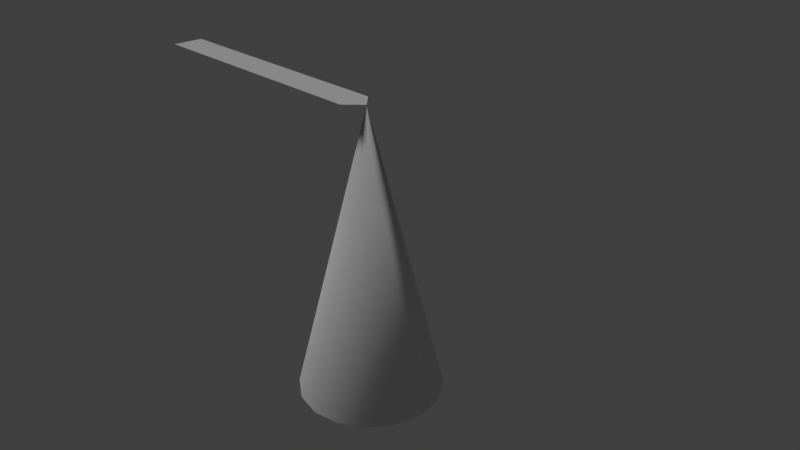 # Source: princessHat1.blend  (saved by Blender 2.78.0; exported with 4.5.12 LTS)
import bpy
from mathutils import Matrix  # noqa: F401  (used for matrix-valued properties, if any)

bpy.ops.wm.read_factory_settings(use_empty=True)
scene = bpy.context.scene
scene.name = 'Scene'

# ---- collections
col_collection_1 = bpy.data.collections.new('Collection 1'); scene.collection.children.link(col_collection_1)

# ---- materials (node trees are filled in below, after node groups)
mat_hat = bpy.data.materials.new('hat')
mat_hat.alpha_threshold = 0.0
mat_hat.use_transparent_shadow = False
mat_hat.roughness = 0.5
mat_hat.specular_intensity = 0.0
mat_tail = bpy.data.materials.new('tail')
mat_tail.alpha_threshold = 0.0
mat_tail.use_transparent_shadow = False
mat_tail.roughness = 0.5
mat_tail.specular_intensity = 0.0

# ---- material node trees

# ---- world
world_world = bpy.data.worlds.new('World'); scene.world = world_world
world_world.color = (0.05088, 0.05088, 0.05088)
world_world.use_sun_shadow = False
world_world.sun_shadow_jitter_overblur = 0.0
world_world.cycles.sampling_method = 'MANUAL'

# ---- cameras
cam_camera = bpy.data.cameras.new('Camera')
cam_camera.clip_end = 100.0
cam_camera.lens = 35.0
cam_camera.sensor_width = 32.0
cam_camera.sensor_height = 18.0
cam_camera.ortho_scale = 7.314
cam_camera.dof.focus_distance = 0.0
cam_camera.dof.aperture_fstop = 128.0

# ---- lights
light_lamp = bpy.data.lights.new('Lamp', 'SUN')
light_lamp.transmission_factor = 0.0
light_lamp.cutoff_distance = 30.0
light_lamp.angle = 0.1993
light_lamp.energy = 1.0
light_lamp.shadow_buffer_clip_start = 1.001
light_lamp.shadow_soft_size = 0.1
light_lamp.shadow_cascade_max_distance = 1000.0

# ---- meshes
me_cone = bpy.data.meshes.new('Cone')
me_cone.from_pydata([(0.0, 1.0, -2.0), (0.3827, 0.9239, -2.0), (0.7071, 0.7071, -2.0), (0.9239, 0.3827, -2.0), (1.0, -4.371e-08, -2.0), (0.0, 0.0, 2.0), (0.9239, -0.3827, -2.0), (0.7071, -0.7071, -2.0), (0.3827, -0.9239, -2.0), (1.51e-07, -1.0, -2.0), (-0.3827, -0.9239, -2.0), (-0.7071, -0.7071, -2.0), (-0.9239, -0.3827, -2.0), (-1.0, 1.192e-08, -2.0), (-0.9239, 0.3827, -2.0), (-0.7071, 0.7071, -2.0), (-0.3827, 0.9239, -2.0), (9.313e-10, 0.975, -2.013), (0.3731, 0.9008, -2.013), (0.6894, 0.6894, -2.013), (0.9008, 0.3731, -2.013), (0.975, -4.234e-08, -2.013), (0.9008, -0.3731, -2.013), (0.6894, -0.6894, -2.013), (0.3731, -0.9008, -2.013), (1.482e-07, -0.975, -2.013), (-0.3731, -0.9008, -2.013), (-0.6894, -0.6894, -2.013), (-0.9008, -0.3731, -2.013), (-0.975, 1.191e-08, -2.013), (-0.9008, 0.3731, -2.013), (-0.6894, 0.6894, -2.013), (-0.3731, 0.9008, -2.013), (4.121e-09, 0.9506, -2.0), (0.3638, 0.8783, -2.0), (0.6722, 0.6722, -2.0), (0.8783, 0.3638, -2.0), (0.9506, -4.165e-08, -2.0), (0.8783, -0.3638, -2.0), (0.6722, -0.6722, -2.0), (0.3638, -0.8783, -2.0), (1.477e-07, -0.9506, -2.0), (-0.3638, -0.8783, -2.0), (-0.6722, -0.6722, -2.0), (-0.8783, -0.3638, -2.0), (-0.9506, 1.124e-08, -2.0), (-0.8783, 0.3638, -2.0), (-0.6722, 0.6722, -2.0), (-0.3638, 0.8783, -2.0), (1.024e-07, 7.451e-09, 1.0)], [], [(0, 5, 1), (1, 5, 2), (2, 5, 3), (3, 5, 4), (4, 5, 6), (6, 5, 7), (7, 5, 8), (8, 5, 9), (9, 5, 10), (10, 5, 11), (11, 5, 12), (12, 5, 13), (13, 5, 14), (14, 5, 15), (15, 5, 16), (16, 5, 0), (15, 16, 32, 31), (8, 9, 25, 24), (16, 0, 17, 32), (12, 13, 29, 28), (4, 6, 22, 21), (1, 2, 19, 18), (9, 10, 26, 25), (13, 14, 30, 29), (6, 7, 23, 22), (2, 3, 20, 19), (10, 11, 27, 26), (14, 15, 31, 30), (7, 8, 24, 23), (3, 4, 21, 20), (11, 12, 28, 27), (0, 1, 18, 17), (30, 31, 47, 46), (23, 24, 40, 39), (31, 32, 48, 47), (24, 25, 41, 40), (17, 18, 34, 33), (32, 17, 33, 48), (25, 26, 42, 41), (18, 19, 35, 34), (26, 27, 43, 42), (19, 20, 36, 35), (27, 28, 44, 43), (20, 21, 37, 36), (28, 29, 45, 44), (21, 22, 38, 37), (29, 30, 46, 45), (22, 23, 39, 38), (36, 37, 49), (44, 45, 49), (37, 38, 49), (45, 46, 49), (38, 39, 49), (46, 47, 49), (39, 40, 49), (47, 48, 49), (40, 41, 49), (33, 34, 49), (48, 33, 49), (41, 42, 49), (34, 35, 49), (42, 43, 49), (35, 36, 49), (43, 44, 49)])
me_cone.polygons.foreach_set('use_smooth', [True] * 64)
_k = set([(0, 1), (0, 16), (1, 2), (2, 3), (3, 4), (4, 6), (6, 7), (7, 8), (8, 9), (9, 10), (10, 11), (11, 12), (12, 13), (13, 14), (14, 15), (15, 16), (33, 34), (33, 48), (34, 35), (35, 36), (36, 37), (37, 38), (38, 39), (39, 40), (40, 41), (41, 42), (42, 43), (43, 44), (44, 45), (45, 46), (46, 47), (47, 48)])
me_cone.attributes.new('sharp_edge', 'BOOLEAN', 'EDGE').data.foreach_set('value', [ (min(e.vertices), max(e.vertices)) in _k for e in me_cone.edges])
_uv = me_cone.uv_layers.new(name='UVMap')
_uv.uv.foreach_set('vector', [0.5546, 0.5236, 0.375, 0.6157, 0.543, 0.5124, 0.543, 0.5124, 0.375, 0.6157, 0.5322, 0.5019, 0.5322, 0.5019, 0.375, 0.6157, 0.522, 0.4918, 0.522, 0.4918, 0.375, 0.6157, 0.5121, 0.4818, 0.5121, 0.4818, 0.375, 0.6157, 0.5023, 0.4718, 0.5023, 0.4718, 0.375, 0.6157, 0.4924, 0.4615, 0.4924, 0.4615, 0.375, 0.6157, 0.4821, 0.4507, 0.4821, 0.4507, 0.375, 0.6157, 0.4712, 0.439, 0.4712, 0.439, 0.375, 0.6157, 0.4594, 0.4261, 0.4594, 0.4261, 0.375, 0.6157, 0.4463, 0.4115, 0.4463, 0.4115, 0.375, 0.6157, 0.4319, 0.3943, 0.4319, 0.3943, 0.375, 0.6157, 0.4165, 0.3725, 0.6231, 0.5818, 0.375, 0.6157, 0.6003, 0.565, 0.6003, 0.565, 0.375, 0.6157, 0.5825, 0.5495, 0.5825, 0.5495, 0.375, 0.6157, 0.5676, 0.5358, 0.5676, 0.5358, 0.375, 0.6157, 0.5546, 0.5236, 0.5825, 0.5495, 0.5676, 0.5358, 0.5686, 0.5348, 0.5835, 0.5483, 0.4821, 0.4507, 0.4712, 0.439, 0.4721, 0.4382, 0.483, 0.4499, 0.5676, 0.5358, 0.5546, 0.5236, 0.5555, 0.5227, 0.5686, 0.5348, 0.4319, 0.3943, 0.4165, 0.3725, 0.4183, 0.3717, 0.4332, 0.3932, 0.5121, 0.4818, 0.5023, 0.4718, 0.5031, 0.4711, 0.5129, 0.4811, 0.543, 0.5124, 0.5322, 0.5019, 0.533, 0.5011, 0.5438, 0.5116, 0.4712, 0.439, 0.4594, 0.4261, 0.4604, 0.4252, 0.4721, 0.4382, 0.6231, 0.5818, 0.6003, 0.565, 0.6015, 0.5635, 0.6241, 0.5797, 0.5023, 0.4718, 0.4924, 0.4615, 0.4932, 0.4608, 0.5031, 0.4711, 0.5322, 0.5019, 0.522, 0.4918, 0.5228, 0.491, 0.533, 0.5011, 0.4594, 0.4261, 0.4463, 0.4115, 0.4475, 0.4105, 0.4604, 0.4252, 0.6003, 0.565, 0.5825, 0.5495, 0.5835, 0.5483, 0.6015, 0.5635, 0.4924, 0.4615, 0.4821, 0.4507, 0.483, 0.4499, 0.4932, 0.4608, 0.522, 0.4918, 0.5121, 0.4818, 0.5129, 0.4811, 0.5228, 0.491, 0.4463, 0.4115, 0.4319, 0.3943, 0.4332, 0.3932, 0.4475, 0.4105, 0.5546, 0.5236, 0.543, 0.5124, 0.5438, 0.5116, 0.5555, 0.5227, 0.6015, 0.5635, 0.5835, 0.5483, 0.5846, 0.5471, 0.6026, 0.5621, 0.4932, 0.4608, 0.483, 0.4499, 0.4838, 0.4492, 0.4939, 0.4601, 0.5835, 0.5483, 0.5686, 0.5348, 0.5695, 0.5338, 0.5846, 0.5471, 0.483, 0.4499, 0.4721, 0.4382, 0.473, 0.4374, 0.4838, 0.4492, 0.5555, 0.5227, 0.5438, 0.5116, 0.5446, 0.5108, 0.5563, 0.5219, 0.5686, 0.5348, 0.5555, 0.5227, 0.5563, 0.5219, 0.5695, 0.5338, 0.4721, 0.4382, 0.4604, 0.4252, 0.4614, 0.4244, 0.473, 0.4374, 0.5438, 0.5116, 0.533, 0.5011, 0.5337, 0.5004, 0.5446, 0.5108, 0.4604, 0.4252, 0.4475, 0.4105, 0.4486, 0.4095, 0.4614, 0.4244, 0.533, 0.5011, 0.5228, 0.491, 0.5235, 0.4903, 0.5337, 0.5004, 0.4475, 0.4105, 0.4332, 0.3932, 0.4346, 0.3922, 0.4486, 0.4095, 0.5228, 0.491, 0.5129, 0.4811, 0.5136, 0.4804, 0.5235, 0.4903, 0.4332, 0.3932, 0.4183, 0.3717, 0.42, 0.3709, 0.4346, 0.3922, 0.5129, 0.4811, 0.5031, 0.4711, 0.5038, 0.4704, 0.5136, 0.4804, 0.6241, 0.5797, 0.6015, 0.5635, 0.6026, 0.5621, 0.625, 0.5779, 0.5031, 0.4711, 0.4932, 0.4608, 0.4939, 0.4601, 0.5038, 0.4704, 0.5235, 0.4903, 0.5136, 0.4804, 0.625, 0.3694, 0.4346, 0.3922, 0.42, 0.3709, 0.625, 0.3694, 0.5136, 0.4804, 0.5038, 0.4704, 0.625, 0.3694, 0.625, 0.5779, 0.6026, 0.5621, 0.625, 0.3694, 0.5038, 0.4704, 0.4939, 0.4601, 0.625, 0.3694, 0.6026, 0.5621, 0.5846, 0.5471, 0.625, 0.3694, 0.4939, 0.4601, 0.4838, 0.4492, 0.625, 0.3694, 0.5846, 0.5471, 0.5695, 0.5338, 0.625, 0.3694, 0.4838, 0.4492, 0.473, 0.4374, 0.625, 0.3694, 0.5563, 0.5219, 0.5446, 0.5108, 0.625, 0.3694, 0.5695, 0.5338, 0.5563, 0.5219, 0.625, 0.3694, 0.473, 0.4374, 0.4614, 0.4244, 0.625, 0.3694, 0.5446, 0.5108, 0.5337, 0.5004, 0.625, 0.3694, 0.4614, 0.4244, 0.4486, 0.4095, 0.625, 0.3694, 0.5337, 0.5004, 0.5235, 0.4903, 0.625, 0.3694, 0.4486, 0.4095, 0.4346, 0.3922, 0.625, 0.3694])
me_cone.materials.append(mat_hat)
me_cone.use_remesh_preserve_volume = False
me_cone.use_remesh_preserve_attributes = False
me_cone.use_mirror_vertex_groups = False
me_cone.update()
me_plane_001 = bpy.data.meshes.new('Plane.001')
me_plane_001.from_pydata([(-2.0, 0.2222, 0.001), (-2.0, -3.576e-07, 0.001), (2.0, 1.192e-07, 0.001), (-1.778, 1.192e-07, 0.001), (-1.556, 1.192e-07, 0.001), (-1.333, -0.2222, 0.001), (-1.333, 0.2222, 0.001), (-1.111, -0.2222, 0.001), (-0.8889, -0.2222, 0.001), (-0.8889, 1.192e-07, 0.001), (-0.8889, 0.2222, 0.001), (-0.6667, 1.192e-07, 0.001), (-0.4444, -0.2222, 0.001), (-0.4444, 0.2222, 0.001), (-0.2222, -0.2222, 0.001), (0.0, -0.2222, 0.001), (0.0, 0.2222, 0.001), (0.4444, -0.2222, 0.001), (0.4444, 0.2222, 0.001), (0.6667, 1.192e-07, 0.001), (0.8889, 0.2222, 0.001), (1.111, -0.2222, 0.001), (1.111, 0.2222, 0.001), (1.333, 0.2222, 0.001), (1.778, -0.2222, 0.001), (1.778, 1.192e-07, 0.001), (1.778, 0.2222, 0.001), (-1.333, 0.1111, 0.001), (-0.8889, 0.1111, 0.001), (-0.6667, 0.1111, 0.001), (0.4444, 0.1111, 0.001), (0.8889, 0.1111, 0.001), (1.333, 0.1111, 0.001), (1.556, 0.1111, 0.001), (1.778, 0.1111, 0.001), (-2.0, -0.1111, 0.001), (-1.778, -0.1111, 0.001), (-0.6667, -0.1111, 0.001), (-0.2222, -0.1111, 0.001), (0.0, -0.1111, 0.001), (0.2222, -0.1111, 0.001), (0.6667, -0.1111, 0.001), (0.8889, -0.1111, 0.001), (1.778, -0.1111, 0.001), (1.889, 1.192e-07, 0.001), (-2.0, 0.2222, 0.00225), (-2.0, -3.576e-07, 0.00225), (-2.0, -0.2222, 0.00225), (2.0, 1.192e-07, 0.00225), (-1.778, -0.2222, 0.00225), (-1.778, 1.192e-07, 0.00225), (-1.778, 0.2222, 0.00225), (-1.556, -0.2222, 0.00225), (-1.556, 1.192e-07, 0.00225), (-1.556, 0.2222, 0.00225), (-1.333, -0.2222, 0.00225), (-1.333, 1.192e-07, 0.00225), (-1.333, 0.2222, 0.00225), (-1.111, -0.2222, 0.00225), (-1.111, 1.192e-07, 0.00225), (-1.111, 0.2222, 0.00225), (-0.8889, -0.2222, 0.00225), (-0.8889, 1.192e-07, 0.00225), (-0.8889, 0.2222, 0.00225), (-0.6667, -0.2222, 0.00225), (-0.6667, 1.192e-07, 0.00225), (-0.6667, 0.2222, 0.00225), (-0.4444, -0.2222, 0.00225), (-0.4444, 1.192e-07, 0.00225), (-0.4444, 0.2222, 0.00225), (-0.2222, -0.2222, 0.00225), (-0.2222, 1.192e-07, 0.00225), (-0.2222, 0.2222, 0.00225), (0.0, -0.2222, 0.00225), (0.0, 1.192e-07, 0.00225), (0.0, 0.2222, 0.00225), (0.2222, -0.2222, 0.00225), (0.2222, 1.192e-07, 0.00225), (0.2222, 0.2222, 0.00225), (0.4444, -0.2222, 0.00225), (0.4444, 1.192e-07, 0.00225), (0.4444, 0.2222, 0.00225), (0.6667, -0.2222, 0.00225), (0.6667, 1.192e-07, 0.00225), (0.6667, 0.2222, 0.00225), (0.8889, -0.2222, 0.00225), (0.8889, 1.192e-07, 0.00225), (0.8889, 0.2222, 0.00225), (1.111, -0.2222, 0.00225), (1.111, 1.192e-07, 0.00225), (1.111, 0.2222, 0.00225), (1.333, -0.2222, 0.00225), (1.333, 1.192e-07, 0.00225), (1.333, 0.2222, 0.00225), (1.556, -0.2222, 0.00225), (1.556, 1.192e-07, 0.00225), (1.556, 0.2222, 0.00225), (1.778, -0.2222, 0.00225), (1.778, 1.192e-07, 0.00225), (1.778, 0.2222, 0.00225), (-2.0, 0.1111, 0.00225), (-1.778, 0.1111, 0.00225), (-1.556, 0.1111, 0.00225), (-1.333, 0.1111, 0.00225), (-1.111, 0.1111, 0.00225), (-0.8889, 0.1111, 0.00225), (-0.6667, 0.1111, 0.00225), (-0.4444, 0.1111, 0.00225), (-0.2222, 0.1111, 0.00225), (0.0, 0.1111, 0.00225), (0.2222, 0.1111, 0.00225), (0.4444, 0.1111, 0.00225), (0.6667, 0.1111, 0.00225), (0.8889, 0.1111, 0.00225), (1.111, 0.1111, 0.00225), (1.333, 0.1111, 0.00225), (1.556, 0.1111, 0.00225), (1.778, 0.1111, 0.00225), (-2.0, -0.1111, 0.00225), (-1.778, -0.1111, 0.00225), (-1.556, -0.1111, 0.00225), (-1.333, -0.1111, 0.00225), (-1.111, -0.1111, 0.00225), (-0.8889, -0.1111, 0.00225), (-0.6667, -0.1111, 0.00225), (-0.4444, -0.1111, 0.00225), (-0.2222, -0.1111, 0.00225), (0.0, -0.1111, 0.00225), (0.2222, -0.1111, 0.00225), (0.4444, -0.1111, 0.00225), (0.6667, -0.1111, 0.00225), (0.8889, -0.1111, 0.00225), (1.111, -0.1111, 0.00225), (1.333, -0.1111, 0.00225), (1.556, -0.1111, 0.00225), (1.778, -0.1111, 0.00225), (1.889, -0.1111, 0.00225), (1.889, 0.1111, 0.00225), (1.889, 1.192e-07, 0.00225), (-2.0, -0.2222, 0.001), (-1.778, -0.2222, 0.001), (-1.778, 0.2222, 0.001), (-1.556, -0.2222, 0.001), (-1.556, 0.2222, 0.001), (-1.333, 1.192e-07, 0.001), (-1.111, 1.192e-07, 0.001), (-1.111, 0.2222, 0.001), (-0.6667, -0.2222, 0.001), (-0.6667, 0.2222, 0.001), (-0.4444, 1.192e-07, 0.001), (-0.2222, 1.192e-07, 0.001), (-0.2222, 0.2222, 0.001), (0.0, 1.192e-07, 0.001), (0.2222, -0.2222, 0.001), (0.2222, 1.192e-07, 0.001), (0.2222, 0.2222, 0.001), (0.4444, 1.192e-07, 0.001), (0.6667, -0.2222, 0.001), (0.6667, 0.2222, 0.001), (0.8889, -0.2222, 0.001), (0.8889, 1.192e-07, 0.001), (1.111, 1.192e-07, 0.001), (1.333, -0.2222, 0.001), (1.333, 1.192e-07, 0.001), (1.556, -0.2222, 0.001), (1.556, 1.192e-07, 0.001), (1.556, 0.2222, 0.001), (-2.0, 0.1111, 0.001), (-1.778, 0.1111, 0.001), (-1.556, 0.1111, 0.001), (-1.111, 0.1111, 0.001), (-0.4444, 0.1111, 0.001), (-0.2222, 0.1111, 0.001), (0.0, 0.1111, 0.001), (0.2222, 0.1111, 0.001), (0.6667, 0.1111, 0.001), (1.111, 0.1111, 0.001), (-1.556, -0.1111, 0.001), (-1.333, -0.1111, 0.001), (-1.111, -0.1111, 0.001), (-0.8889, -0.1111, 0.001), (-0.4444, -0.1111, 0.001), (0.4444, -0.1111, 0.001), (1.111, -0.1111, 0.001), (1.333, -0.1111, 0.001), (1.556, -0.1111, 0.001), (1.889, -0.1111, 0.001), (1.889, 0.1111, 0.001)], [], [(167, 0, 141, 168), (36, 3, 4, 177), (177, 4, 144, 178), (169, 143, 6, 27), (27, 6, 146, 170), (179, 145, 9, 180), (170, 146, 10, 28), (180, 9, 11, 37), (28, 10, 148, 29), (37, 11, 149, 181), (29, 148, 13, 171), (181, 149, 150, 38), (171, 13, 151, 172), (38, 150, 152, 39), (172, 151, 16, 173), (39, 152, 154, 40), (173, 16, 155, 174), (40, 154, 156, 182), (174, 155, 18, 30), (182, 156, 19, 41), (30, 18, 158, 175), (41, 19, 160, 42), (175, 158, 20, 31), (42, 160, 161, 183), (31, 20, 22, 176), (176, 22, 23, 32), (32, 23, 166, 33), (185, 165, 25, 43), (33, 166, 26, 34), (34, 187, 25), (26, 187, 34), (35, 1, 3, 36), (165, 33, 34, 25), (163, 32, 33, 165), (161, 176, 32, 163), (160, 31, 176, 161), (19, 175, 31, 160), (156, 30, 175, 19), (154, 174, 30, 156), (11, 29, 171, 149), (9, 28, 29, 11), (145, 170, 28, 9), (144, 27, 170, 145), (4, 169, 27, 144), (3, 168, 169, 4), (1, 167, 168, 3), (139, 35, 36, 140), (164, 185, 43, 24), (21, 183, 184, 162), (159, 42, 183, 21), (157, 41, 42, 159), (17, 182, 41, 157), (153, 40, 182, 17), (15, 39, 40, 153), (14, 38, 39, 15), (12, 181, 38, 14), (147, 37, 181, 12), (8, 180, 37, 147), (7, 179, 180, 8), (5, 178, 179, 7), (142, 177, 178, 5), (140, 36, 177, 142), (44, 25, 187), (2, 44, 187), (25, 186, 43), (186, 24, 43), (25, 44, 186), (186, 44, 2), (100, 101, 51, 45), (119, 120, 53, 50), (101, 102, 54, 51), (120, 121, 56, 53), (102, 103, 57, 54), (121, 122, 59, 56), (103, 104, 60, 57), (122, 123, 62, 59), (104, 105, 63, 60), (123, 124, 65, 62), (105, 106, 66, 63), (124, 125, 68, 65), (106, 107, 69, 66), (125, 126, 71, 68), (107, 108, 72, 69), (126, 127, 74, 71), (108, 109, 75, 72), (127, 128, 77, 74), (109, 110, 78, 75), (128, 129, 80, 77), (110, 111, 81, 78), (129, 130, 83, 80), (111, 112, 84, 81), (130, 131, 86, 83), (112, 113, 87, 84), (131, 132, 89, 86), (113, 114, 90, 87), (132, 133, 92, 89), (114, 115, 93, 90), (133, 134, 95, 92), (115, 116, 96, 93), (134, 135, 98, 95), (116, 117, 99, 96), (117, 98, 137), (99, 117, 137), (118, 119, 50, 46), (95, 98, 117, 116), (92, 95, 116, 115), (89, 92, 115, 114), (86, 89, 114, 113), (83, 86, 113, 112), (80, 83, 112, 111), (77, 80, 111, 110), (74, 77, 110, 109), (71, 74, 109, 108), (68, 71, 108, 107), (65, 68, 107, 106), (62, 65, 106, 105), (59, 62, 105, 104), (56, 59, 104, 103), (53, 56, 103, 102), (50, 53, 102, 101), (46, 50, 101, 100), (47, 49, 119, 118), (94, 97, 135, 134), (91, 94, 134, 133), (88, 91, 133, 132), (85, 88, 132, 131), (82, 85, 131, 130), (79, 82, 130, 129), (76, 79, 129, 128), (73, 76, 128, 127), (70, 73, 127, 126), (67, 70, 126, 125), (64, 67, 125, 124), (61, 64, 124, 123), (58, 61, 123, 122), (55, 58, 122, 121), (52, 55, 121, 120), (49, 52, 120, 119), (138, 137, 98), (48, 137, 138), (98, 135, 136), (136, 135, 97), (98, 136, 138), (136, 48, 138), (142, 5, 55, 52), (17, 157, 82, 79), (13, 148, 66, 69), (166, 23, 93, 96), (12, 14, 70, 67), (164, 24, 97, 94), (6, 143, 54, 57), (158, 18, 81, 84), (1, 35, 118, 46), (5, 7, 58, 55), (157, 159, 85, 82), (151, 13, 69, 72), (26, 166, 96, 99), (14, 15, 73, 70), (24, 186, 136, 97), (146, 6, 57, 60), (20, 158, 84, 87), (7, 8, 61, 58), (159, 21, 88, 85), (16, 151, 72, 75), (2, 187, 137, 48), (139, 140, 49, 47), (15, 153, 76, 73), (0, 167, 100, 45), (10, 146, 60, 63), (22, 20, 87, 90), (8, 147, 64, 61), (21, 162, 91, 88), (141, 0, 45, 51), (155, 16, 75, 78), (140, 142, 52, 49), (153, 17, 79, 76), (186, 2, 48, 136), (148, 10, 63, 66), (23, 22, 90, 93), (167, 1, 46, 100), (187, 26, 99, 137), (147, 12, 67, 64), (162, 164, 94, 91), (143, 141, 51, 54), (18, 155, 78, 81), (35, 139, 47, 118), (168, 141, 143, 169), (178, 144, 145, 179), (183, 161, 163, 184), (184, 163, 165, 185), (152, 173, 174, 154), (150, 172, 173, 152), (149, 171, 172, 150), (162, 184, 185, 164)])
me_plane_001.polygons.foreach_set('use_smooth', [1, 1, 1, 1, 1, 1, 1, 1, 1, 1, 1, 1, 1, 1, 1, 1, 1, 1, 1, 1, 1, 1, 1, 1, 1, 1, 1, 1, 1, 1, 1, 1, 1, 1, 1, 1, 1, 1, 1, 1, 1, 1, 1, 1, 1, 1, 1, 1, 1, 1, 1, 1, 1, 1, 1, 1, 1, 1, 1, 1, 1, 1, 1, 0, 1, 1, 1, 0, 1, 1, 1, 1, 1, 1, 1, 1, 1, 1, 1, 1, 1, 1, 1, 1, 1, 1, 1, 1, 1, 1, 1, 1, 1, 1, 1, 1, 1, 1, 1, 1, 1, 1, 1, 1, 1, 1, 1, 1, 1, 1, 1, 1, 1, 1, 1, 1, 1, 1, 1, 1, 1, 1, 1, 1, 1, 1, 1, 1, 1, 1, 1, 1, 1, 1, 1, 1, 1, 1, 1, 0, 1, 1, 1, 0, 0, 0, 0, 0, 0, 0, 0, 0, 0, 0, 0, 0, 0, 0, 0, 0, 0, 0, 0, 0, 0, 0, 0, 0, 0, 0, 0, 0, 0, 0, 0, 0, 0, 0, 0, 0, 0, 0, 0, 0, 0, 0, 1, 1, 1, 1, 1, 1, 1, 1])
_k = set([(0, 45), (0, 141), (0, 167), (1, 35), (1, 46), (1, 167), (2, 48), (2, 186), (2, 187), (5, 7), (5, 55), (5, 142), (6, 57), (6, 143), (6, 146), (7, 8), (7, 58), (8, 61), (8, 147), (10, 63), (10, 146), (10, 148), (12, 14), (12, 67), (12, 147), (13, 69), (13, 148), (13, 151), (14, 15), (14, 70), (15, 73), (15, 153), (16, 75), (16, 151), (16, 155), (17, 79), (17, 153), (17, 157), (18, 81), (18, 155), (18, 158), (20, 22), (20, 87), (20, 158), (21, 88), (21, 159), (21, 162), (22, 23), (22, 90), (23, 93), (23, 166), (24, 97), (24, 164), (24, 186), (26, 99), (26, 166), (26, 187), (35, 118), (35, 139), (45, 51), (45, 100), (46, 100), (46, 118), (47, 49), (47, 118), (47, 139), (48, 136), (48, 137), (49, 52), (49, 140), (51, 54), (51, 141), (52, 55), (52, 142), (54, 57), (54, 143), (55, 58), (57, 60), (58, 61), (60, 63), (60, 146), (61, 64), (63, 66), (64, 67), (64, 147), (66, 69), (66, 148), (67, 70), (69, 72), (70, 73), (72, 75), (72, 151), (73, 76), (75, 78), (76, 79), (76, 153), (78, 81), (78, 155), (79, 82), (81, 84), (82, 85), (82, 157), (84, 87), (84, 158), (85, 88), (85, 159), (87, 90), (88, 91), (90, 93), (91, 94), (91, 162), (93, 96), (94, 97), (94, 164), (96, 99), (96, 166), (97, 136), (99, 137), (100, 167), (136, 186), (137, 187), (139, 140), (140, 142), (141, 143), (157, 159), (162, 164)])
me_plane_001.attributes.new('sharp_edge', 'BOOLEAN', 'EDGE').data.foreach_set('value', [ (min(e.vertices), max(e.vertices)) in _k for e in me_plane_001.edges])
_uv = me_plane_001.uv_layers.new(name='UVMap')
_uv.uv.foreach_set('vector', [0.4922, 0.4922, 0.5078, 0.4922, 0.5078, 0.5078, 0.4922, 0.5078, 0.4922, 0.4922, 0.5078, 0.4922, 0.5078, 0.5078, 0.4922, 0.5078, 0.4922, 0.4922, 0.5078, 0.4922, 0.5078, 0.5078, 0.4922, 0.5078, 0.4922, 0.4922, 0.5078, 0.4922, 0.5078, 0.5078, 0.4922, 0.5078, 0.4922, 0.4922, 0.5078, 0.4922, 0.5078, 0.5078, 0.4922, 0.5078, 0.4922, 0.4922, 0.5078, 0.4922, 0.5078, 0.5078, 0.4922, 0.5078, 0.4922, 0.4922, 0.5078, 0.4922, 0.5078, 0.5078, 0.4922, 0.5078, 0.4922, 0.4922, 0.5078, 0.4922, 0.5078, 0.5078, 0.4922, 0.5078, 0.4922, 0.4922, 0.5078, 0.4922, 0.5078, 0.5078, 0.4922, 0.5078, 0.4922, 0.4922, 0.5078, 0.4922, 0.5078, 0.5078, 0.4922, 0.5078, 0.4922, 0.4922, 0.5078, 0.4922, 0.5078, 0.5078, 0.4922, 0.5078, 0.4922, 0.4922, 0.5078, 0.4922, 0.5078, 0.5078, 0.4922, 0.5078, 0.4922, 0.4922, 0.5078, 0.4922, 0.5078, 0.5078, 0.4922, 0.5078, 0.4922, 0.4922, 0.5078, 0.4922, 0.5078, 0.5078, 0.4922, 0.5078, 0.4922, 0.4922, 0.5078, 0.4922, 0.5078, 0.5078, 0.4922, 0.5078, 0.4922, 0.4922, 0.5078, 0.4922, 0.5078, 0.5078, 0.4922, 0.5078, 0.4922, 0.4922, 0.5078, 0.4922, 0.5078, 0.5078, 0.4922, 0.5078, 0.4922, 0.4922, 0.5078, 0.4922, 0.5078, 0.5078, 0.4922, 0.5078, 0.4922, 0.4922, 0.5078, 0.4922, 0.5078, 0.5078, 0.4922, 0.5078, 0.4922, 0.4922, 0.5078, 0.4922, 0.5078, 0.5078, 0.4922, 0.5078, 0.4922, 0.4922, 0.5078, 0.4922, 0.5078, 0.5078, 0.4922, 0.5078, 0.4922, 0.4922, 0.5078, 0.4922, 0.5078, 0.5078, 0.4922, 0.5078, 0.4922, 0.4922, 0.5078, 0.4922, 0.5078, 0.5078, 0.4922, 0.5078, 0.4922, 0.4922, 0.5078, 0.4922, 0.5078, 0.5078, 0.4922, 0.5078, 0.4922, 0.4922, 0.5078, 0.4922, 0.5078, 0.5078, 0.4922, 0.5078, 0.4922, 0.4922, 0.5078, 0.4922, 0.5078, 0.5078, 0.4922, 0.5078, 0.4922, 0.4922, 0.5078, 0.4922, 0.5078, 0.5078, 0.4922, 0.5078, 0.4922, 0.4922, 0.5078, 0.4922, 0.5078, 0.5078, 0.4922, 0.5078, 0.4922, 0.4922, 0.5078, 0.4922, 0.5078, 0.5078, 0.4922, 0.5078, 0.4922, 0.4922, 0.5078, 0.4922, 0.5078, 0.5078, 0.4922, 0.4922, 0.5078, 0.4922, 0.5078, 0.5078, 0.4922, 0.4922, 0.5078, 0.4922, 0.5078, 0.5078, 0.4922, 0.5078, 0.4922, 0.4922, 0.5078, 0.4922, 0.5078, 0.5078, 0.4922, 0.5078, 0.4922, 0.4922, 0.5078, 0.4922, 0.5078, 0.5078, 0.4922, 0.5078, 0.4922, 0.4922, 0.5078, 0.4922, 0.5078, 0.5078, 0.4922, 0.5078, 0.4922, 0.4922, 0.5078, 0.4922, 0.5078, 0.5078, 0.4922, 0.5078, 0.4922, 0.4922, 0.5078, 0.4922, 0.5078, 0.5078, 0.4922, 0.5078, 0.4922, 0.4922, 0.5078, 0.4922, 0.5078, 0.5078, 0.4922, 0.5078, 0.4922, 0.4922, 0.5078, 0.4922, 0.5078, 0.5078, 0.4922, 0.5078, 0.4922, 0.4922, 0.5078, 0.4922, 0.5078, 0.5078, 0.4922, 0.5078, 0.4922, 0.4922, 0.5078, 0.4922, 0.5078, 0.5078, 0.4922, 0.5078, 0.4922, 0.4922, 0.5078, 0.4922, 0.5078, 0.5078, 0.4922, 0.5078, 0.4922, 0.4922, 0.5078, 0.4922, 0.5078, 0.5078, 0.4922, 0.5078, 0.4922, 0.4922, 0.5078, 0.4922, 0.5078, 0.5078, 0.4922, 0.5078, 0.4922, 0.4922, 0.5078, 0.4922, 0.5078, 0.5078, 0.4922, 0.5078, 0.4922, 0.4922, 0.5078, 0.4922, 0.5078, 0.5078, 0.4922, 0.5078, 0.4922, 0.4922, 0.5078, 0.4922, 0.5078, 0.5078, 0.4922, 0.5078, 0.4922, 0.4922, 0.5078, 0.4922, 0.5078, 0.5078, 0.4922, 0.5078, 0.4922, 0.4922, 0.5078, 0.4922, 0.5078, 0.5078, 0.4922, 0.5078, 0.4922, 0.4922, 0.5078, 0.4922, 0.5078, 0.5078, 0.4922, 0.5078, 0.4922, 0.4922, 0.5078, 0.4922, 0.5078, 0.5078, 0.4922, 0.5078, 0.4922, 0.4922, 0.5078, 0.4922, 0.5078, 0.5078, 0.4922, 0.5078, 0.4922, 0.4922, 0.5078, 0.4922, 0.5078, 0.5078, 0.4922, 0.5078, 0.4922, 0.4922, 0.5078, 0.4922, 0.5078, 0.5078, 0.4922, 0.5078, 0.4922, 0.4922, 0.5078, 0.4922, 0.5078, 0.5078, 0.4922, 0.5078, 0.4922, 0.4922, 0.5078, 0.4922, 0.5078, 0.5078, 0.4922, 0.5078, 0.4922, 0.4922, 0.5078, 0.4922, 0.5078, 0.5078, 0.4922, 0.5078, 0.4922, 0.4922, 0.5078, 0.4922, 0.5078, 0.5078, 0.4922, 0.5078, 0.4922, 0.4922, 0.5078, 0.4922, 0.5078, 0.5078, 0.4922, 0.5078, 0.4922, 0.4922, 0.5078, 0.4922, 0.5078, 0.5078, 0.4922, 0.5078, 0.4922, 0.4922, 0.5078, 0.4922, 0.5078, 0.5078, 0.4922, 0.5078, 0.4922, 0.4922, 0.5078, 0.4922, 0.5078, 0.5078, 0.4922, 0.5078, 0.4922, 0.4922, 0.5078, 0.4922, 0.5078, 0.5078, 0.4922, 0.4922, 0.5078, 0.4922, 0.5078, 0.5078, 0.4922, 0.4922, 0.5078, 0.4922, 0.5078, 0.5078, 0.4922, 0.4922, 0.5078, 0.4922, 0.5078, 0.5078, 0.4922, 0.4922, 0.5078, 0.4922, 0.5078, 0.5078, 0.4922, 0.4922, 0.5078, 0.4922, 0.5078, 0.5078, 0.4922, 0.4922, 0.5078, 0.4922, 0.5078, 0.5078, 0.4922, 0.5078, 0.4922, 0.4922, 0.5078, 0.4922, 0.5078, 0.5078, 0.4922, 0.5078, 0.4922, 0.4922, 0.5078, 0.4922, 0.5078, 0.5078, 0.4922, 0.5078, 0.4922, 0.4922, 0.5078, 0.4922, 0.5078, 0.5078, 0.4922, 0.5078, 0.4922, 0.4922, 0.5078, 0.4922, 0.5078, 0.5078, 0.4922, 0.5078, 0.4922, 0.4922, 0.5078, 0.4922, 0.5078, 0.5078, 0.4922, 0.5078, 0.4922, 0.4922, 0.5078, 0.4922, 0.5078, 0.5078, 0.4922, 0.5078, 0.4922, 0.4922, 0.5078, 0.4922, 0.5078, 0.5078, 0.4922, 0.5078, 0.4922, 0.4922, 0.5078, 0.4922, 0.5078, 0.5078, 0.4922, 0.5078, 0.4922, 0.4922, 0.5078, 0.4922, 0.5078, 0.5078, 0.4922, 0.5078, 0.4922, 0.4922, 0.5078, 0.4922, 0.5078, 0.5078, 0.4922, 0.5078, 0.4922, 0.4922, 0.5078, 0.4922, 0.5078, 0.5078, 0.4922, 0.5078, 0.4922, 0.4922, 0.5078, 0.4922, 0.5078, 0.5078, 0.4922, 0.5078, 0.4922, 0.4922, 0.5078, 0.4922, 0.5078, 0.5078, 0.4922, 0.5078, 0.4922, 0.4922, 0.5078, 0.4922, 0.5078, 0.5078, 0.4922, 0.5078, 0.4922, 0.4922, 0.5078, 0.4922, 0.5078, 0.5078, 0.4922, 0.5078, 0.4922, 0.4922, 0.5078, 0.4922, 0.5078, 0.5078, 0.4922, 0.5078, 0.4922, 0.4922, 0.5078, 0.4922, 0.5078, 0.5078, 0.4922, 0.5078, 0.4922, 0.4922, 0.5078, 0.4922, 0.5078, 0.5078, 0.4922, 0.5078, 0.4922, 0.4922, 0.5078, 0.4922, 0.5078, 0.5078, 0.4922, 0.5078, 0.4922, 0.4922, 0.5078, 0.4922, 0.5078, 0.5078, 0.4922, 0.5078, 0.4922, 0.4922, 0.5078, 0.4922, 0.5078, 0.5078, 0.4922, 0.5078, 0.4922, 0.4922, 0.5078, 0.4922, 0.5078, 0.5078, 0.4922, 0.5078, 0.4922, 0.4922, 0.5078, 0.4922, 0.5078, 0.5078, 0.4922, 0.5078, 0.4922, 0.4922, 0.5078, 0.4922, 0.5078, 0.5078, 0.4922, 0.5078, 0.4922, 0.4922, 0.5078, 0.4922, 0.5078, 0.5078, 0.4922, 0.5078, 0.4922, 0.4922, 0.5078, 0.4922, 0.5078, 0.5078, 0.4922, 0.5078, 0.4922, 0.4922, 0.5078, 0.4922, 0.5078, 0.5078, 0.4922, 0.5078, 0.4922, 0.4922, 0.5078, 0.4922, 0.5078, 0.5078, 0.4922, 0.5078, 0.4922, 0.4922, 0.5078, 0.4922, 0.5078, 0.5078, 0.4922, 0.5078, 0.4922, 0.4922, 0.5078, 0.4922, 0.5078, 0.5078, 0.4922, 0.5078, 0.4922, 0.4922, 0.5078, 0.4922, 0.5078, 0.5078, 0.4922, 0.5078, 0.4922, 0.4922, 0.5078, 0.4922, 0.5078, 0.5078, 0.4922, 0.5078, 0.4922, 0.4922, 0.5078, 0.4922, 0.5078, 0.5078, 0.4922, 0.4922, 0.5078, 0.4922, 0.5078, 0.5078, 0.4922, 0.4922, 0.5078, 0.4922, 0.5078, 0.5078, 0.4922, 0.5078, 0.4922, 0.4922, 0.5078, 0.4922, 0.5078, 0.5078, 0.4922, 0.5078, 0.4922, 0.4922, 0.5078, 0.4922, 0.5078, 0.5078, 0.4922, 0.5078, 0.4922, 0.4922, 0.5078, 0.4922, 0.5078, 0.5078, 0.4922, 0.5078, 0.4922, 0.4922, 0.5078, 0.4922, 0.5078, 0.5078, 0.4922, 0.5078, 0.4922, 0.4922, 0.5078, 0.4922, 0.5078, 0.5078, 0.4922, 0.5078, 0.4922, 0.4922, 0.5078, 0.4922, 0.5078, 0.5078, 0.4922, 0.5078, 0.4922, 0.4922, 0.5078, 0.4922, 0.5078, 0.5078, 0.4922, 0.5078, 0.4922, 0.4922, 0.5078, 0.4922, 0.5078, 0.5078, 0.4922, 0.5078, 0.4922, 0.4922, 0.5078, 0.4922, 0.5078, 0.5078, 0.4922, 0.5078, 0.4922, 0.4922, 0.5078, 0.4922, 0.5078, 0.5078, 0.4922, 0.5078, 0.4922, 0.4922, 0.5078, 0.4922, 0.5078, 0.5078, 0.4922, 0.5078, 0.4922, 0.4922, 0.5078, 0.4922, 0.5078, 0.5078, 0.4922, 0.5078, 0.4922, 0.4922, 0.5078, 0.4922, 0.5078, 0.5078, 0.4922, 0.5078, 0.4922, 0.4922, 0.5078, 0.4922, 0.5078, 0.5078, 0.4922, 0.5078, 0.4922, 0.4922, 0.5078, 0.4922, 0.5078, 0.5078, 0.4922, 0.5078, 0.4922, 0.4922, 0.5078, 0.4922, 0.5078, 0.5078, 0.4922, 0.5078, 0.4922, 0.4922, 0.5078, 0.4922, 0.5078, 0.5078, 0.4922, 0.5078, 0.4922, 0.4922, 0.5078, 0.4922, 0.5078, 0.5078, 0.4922, 0.5078, 0.4922, 0.4922, 0.5078, 0.4922, 0.5078, 0.5078, 0.4922, 0.5078, 0.4922, 0.4922, 0.5078, 0.4922, 0.5078, 0.5078, 0.4922, 0.5078, 0.4922, 0.4922, 0.5078, 0.4922, 0.5078, 0.5078, 0.4922, 0.5078, 0.4922, 0.4922, 0.5078, 0.4922, 0.5078, 0.5078, 0.4922, 0.5078, 0.4922, 0.4922, 0.5078, 0.4922, 0.5078, 0.5078, 0.4922, 0.5078, 0.4922, 0.4922, 0.5078, 0.4922, 0.5078, 0.5078, 0.4922, 0.5078, 0.4922, 0.4922, 0.5078, 0.4922, 0.5078, 0.5078, 0.4922, 0.5078, 0.4922, 0.4922, 0.5078, 0.4922, 0.5078, 0.5078, 0.4922, 0.5078, 0.4922, 0.4922, 0.5078, 0.4922, 0.5078, 0.5078, 0.4922, 0.5078, 0.4922, 0.4922, 0.5078, 0.4922, 0.5078, 0.5078, 0.4922, 0.5078, 0.4922, 0.4922, 0.5078, 0.4922, 0.5078, 0.5078, 0.4922, 0.5078, 0.4922, 0.4922, 0.5078, 0.4922, 0.5078, 0.5078, 0.4922, 0.5078, 0.4922, 0.4922, 0.5078, 0.4922, 0.5078, 0.5078, 0.4922, 0.5078, 0.4922, 0.4922, 0.5078, 0.4922, 0.5078, 0.5078, 0.4922, 0.5078, 0.4922, 0.4922, 0.5078, 0.4922, 0.5078, 0.5078, 0.4922, 0.5078, 0.4922, 0.4922, 0.5078, 0.4922, 0.5078, 0.5078, 0.4922, 0.5078, 0.4922, 0.4922, 0.5078, 0.4922, 0.5078, 0.5078, 0.4922, 0.4922, 0.5078, 0.4922, 0.5078, 0.5078, 0.4922, 0.4922, 0.5078, 0.4922, 0.5078, 0.5078, 0.4922, 0.4922, 0.5078, 0.4922, 0.5078, 0.5078, 0.4922, 0.4922, 0.5078, 0.4922, 0.5078, 0.5078, 0.4922, 0.4922, 0.5078, 0.4922, 0.5078, 0.5078, 0.4922, 0.4922, 0.5078, 0.4922, 0.5078, 0.5078, 0.4922, 0.5078, 0.4922, 0.4922, 0.5078, 0.4922, 0.5078, 0.5078, 0.4922, 0.5078, 0.4922, 0.4922, 0.5078, 0.4922, 0.5078, 0.5078, 0.4922, 0.5078, 0.4922, 0.4922, 0.5078, 0.4922, 0.5078, 0.5078, 0.4922, 0.5078, 0.4922, 0.4922, 0.5078, 0.4922, 0.5078, 0.5078, 0.4922, 0.5078, 0.4922, 0.4922, 0.5078, 0.4922, 0.5078, 0.5078, 0.4922, 0.5078, 0.4922, 0.4922, 0.5078, 0.4922, 0.5078, 0.5078, 0.4922, 0.5078, 0.4922, 0.4922, 0.5078, 0.4922, 0.5078, 0.5078, 0.4922, 0.5078, 0.4922, 0.4922, 0.5078, 0.4922, 0.5078, 0.5078, 0.4922, 0.5078, 0.4922, 0.4922, 0.5078, 0.4922, 0.5078, 0.5078, 0.4922, 0.5078, 0.4922, 0.4922, 0.5078, 0.4922, 0.5078, 0.5078, 0.4922, 0.5078, 0.4922, 0.4922, 0.5078, 0.4922, 0.5078, 0.5078, 0.4922, 0.5078, 0.4922, 0.4922, 0.5078, 0.4922, 0.5078, 0.5078, 0.4922, 0.5078, 0.4922, 0.4922, 0.5078, 0.4922, 0.5078, 0.5078, 0.4922, 0.5078, 0.4922, 0.4922, 0.5078, 0.4922, 0.5078, 0.5078, 0.4922, 0.5078, 0.4922, 0.4922, 0.5078, 0.4922, 0.5078, 0.5078, 0.4922, 0.5078, 0.4922, 0.4922, 0.5078, 0.4922, 0.5078, 0.5078, 0.4922, 0.5078, 0.4922, 0.4922, 0.5078, 0.4922, 0.5078, 0.5078, 0.4922, 0.5078, 0.4922, 0.4922, 0.5078, 0.4922, 0.5078, 0.5078, 0.4922, 0.5078, 0.4922, 0.4922, 0.5078, 0.4922, 0.5078, 0.5078, 0.4922, 0.5078, 0.4922, 0.4922, 0.5078, 0.4922, 0.5078, 0.5078, 0.4922, 0.5078, 0.4922, 0.4922, 0.5078, 0.4922, 0.5078, 0.5078, 0.4922, 0.5078, 0.4922, 0.4922, 0.5078, 0.4922, 0.5078, 0.5078, 0.4922, 0.5078, 0.4922, 0.4922, 0.5078, 0.4922, 0.5078, 0.5078, 0.4922, 0.5078, 0.4922, 0.4922, 0.5078, 0.4922, 0.5078, 0.5078, 0.4922, 0.5078, 0.4922, 0.4922, 0.5078, 0.4922, 0.5078, 0.5078, 0.4922, 0.5078, 0.4922, 0.4922, 0.5078, 0.4922, 0.5078, 0.5078, 0.4922, 0.5078, 0.4922, 0.4922, 0.5078, 0.4922, 0.5078, 0.5078, 0.4922, 0.5078, 0.4922, 0.4922, 0.5078, 0.4922, 0.5078, 0.5078, 0.4922, 0.5078, 0.4922, 0.4922, 0.5078, 0.4922, 0.5078, 0.5078, 0.4922, 0.5078, 0.4922, 0.4922, 0.5078, 0.4922, 0.5078, 0.5078, 0.4922, 0.5078, 0.4922, 0.4922, 0.5078, 0.4922, 0.5078, 0.5078, 0.4922, 0.5078, 0.4922, 0.4922, 0.5078, 0.4922, 0.5078, 0.5078, 0.4922, 0.5078, 0.4922, 0.4922, 0.5078, 0.4922, 0.5078, 0.5078, 0.4922, 0.5078, 0.4922, 0.4922, 0.5078, 0.4922, 0.5078, 0.5078, 0.4922, 0.5078, 0.4922, 0.4922, 0.5078, 0.4922, 0.5078, 0.5078, 0.4922, 0.5078, 0.4922, 0.4922, 0.5078, 0.4922, 0.5078, 0.5078, 0.4922, 0.5078, 0.4922, 0.4922, 0.5078, 0.4922, 0.5078, 0.5078, 0.4922, 0.5078, 0.4922, 0.4922, 0.5078, 0.4922, 0.5078, 0.5078, 0.4922, 0.5078, 0.4922, 0.4922, 0.5078, 0.4922, 0.5078, 0.5078, 0.4922, 0.5078, 0.4922, 0.4922, 0.5078, 0.4922, 0.5078, 0.5078, 0.4922, 0.5078, 0.4922, 0.4922, 0.5078, 0.4922, 0.5078, 0.5078, 0.4922, 0.5078, 0.4922, 0.4922, 0.5078, 0.4922, 0.5078, 0.5078, 0.4922, 0.5078, 0.4922, 0.4922, 0.5078, 0.4922, 0.5078, 0.5078, 0.4922, 0.5078, 0.4922, 0.4922, 0.5078, 0.4922, 0.5078, 0.5078, 0.4922, 0.5078, 0.4922, 0.4922, 0.5078, 0.4922, 0.5078, 0.5078, 0.4922, 0.5078, 0.4922, 0.4922, 0.5078, 0.4922, 0.5078, 0.5078, 0.4922, 0.5078, 0.4922, 0.4922, 0.5078, 0.4922, 0.5078, 0.5078, 0.4922, 0.5078, 0.4922, 0.4922, 0.5078, 0.4922, 0.5078, 0.5078, 0.4922, 0.5078, 0.4922, 0.4922, 0.5078, 0.4922, 0.5078, 0.5078, 0.4922, 0.5078])
me_plane_001.materials.append(mat_tail)
me_plane_001.use_remesh_preserve_volume = False
me_plane_001.use_remesh_preserve_attributes = False
me_plane_001.use_mirror_vertex_groups = False
me_plane_001.update()

# ---- objects
ob_cone = bpy.data.objects.new('Cone', me_cone)
ob_plane = bpy.data.objects.new('Plane', me_plane_001)
ob_lamp = bpy.data.objects.new('Lamp', light_lamp)
ob_camera = bpy.data.objects.new('Camera', cam_camera)

# ---- transforms, parenting, visibility, modifiers, constraints
ob_cone.location = (0.0, 0.0, 0.0)
ob_cone.lineart.crease_threshold = 0.0
_m = ob_cone.modifiers.new('Collision', 'COLLISION')
ob_plane.location = (-2.0, 0.0, 2.0)
ob_plane.lineart.crease_threshold = 0.0
_vg = ob_plane.vertex_groups.new(name='Group')
_m = ob_plane.modifiers.new('Cloth', 'CLOTH')
_m.collision_settings.collision_quality = 45
_m.collision_settings.use_self_collision = True
_m.collision_settings.vertex_group_self_collisions = 'Group'
ob_lamp.location = (-8.61, -1.638, 5.445)
ob_lamp.rotation_euler = (0.6503, 0.05522, 5.008)
ob_lamp.lock_rotations_4d = False
ob_lamp.empty_display_type = 'ARROWS'
ob_lamp.color = (0.0, 0.0, 0.0, 0.0)
ob_lamp.lineart.crease_threshold = 0.0
ob_camera.location = (7.481, -6.508, 5.344)
ob_camera.rotation_euler = (1.109, 0.0, 0.8149)
ob_camera.lock_rotations_4d = False
ob_camera.empty_display_type = 'ARROWS'
ob_camera.color = (0.0, 0.0, 0.0, 0.0)
ob_camera.display_type = 'WIRE'
ob_camera.lineart.crease_threshold = 0.0

# ---- collection membership
col_collection_1.objects.link(ob_cone)
col_collection_1.objects.link(ob_plane)
col_collection_1.objects.link(ob_lamp)
col_collection_1.objects.link(ob_camera)

# ---- scene / render settings (as saved in the file)
scene.camera = ob_camera
scene.frame_start = 1; scene.frame_end = 250; scene.frame_set(1)
scene.render.engine = 'BLENDER_EEVEE_NEXT'
scene.render.resolution_percentage = 50
scene.render.dither_intensity = 0.0
scene.cycles.use_denoising = False
scene.cycles.samples = 128
scene.cycles.sampling_pattern = 'TABULATED_SOBOL'
scene.cycles.light_sampling_threshold = 0.0
scene.cycles.use_adaptive_sampling = False
scene.cycles.use_light_tree = False
scene.cycles.blur_glossy = 0.0
scene.cycles.sample_clamp_indirect = 0.0
scene.view_settings.view_transform = 'Standard'
bpy.context.view_layer.update()
